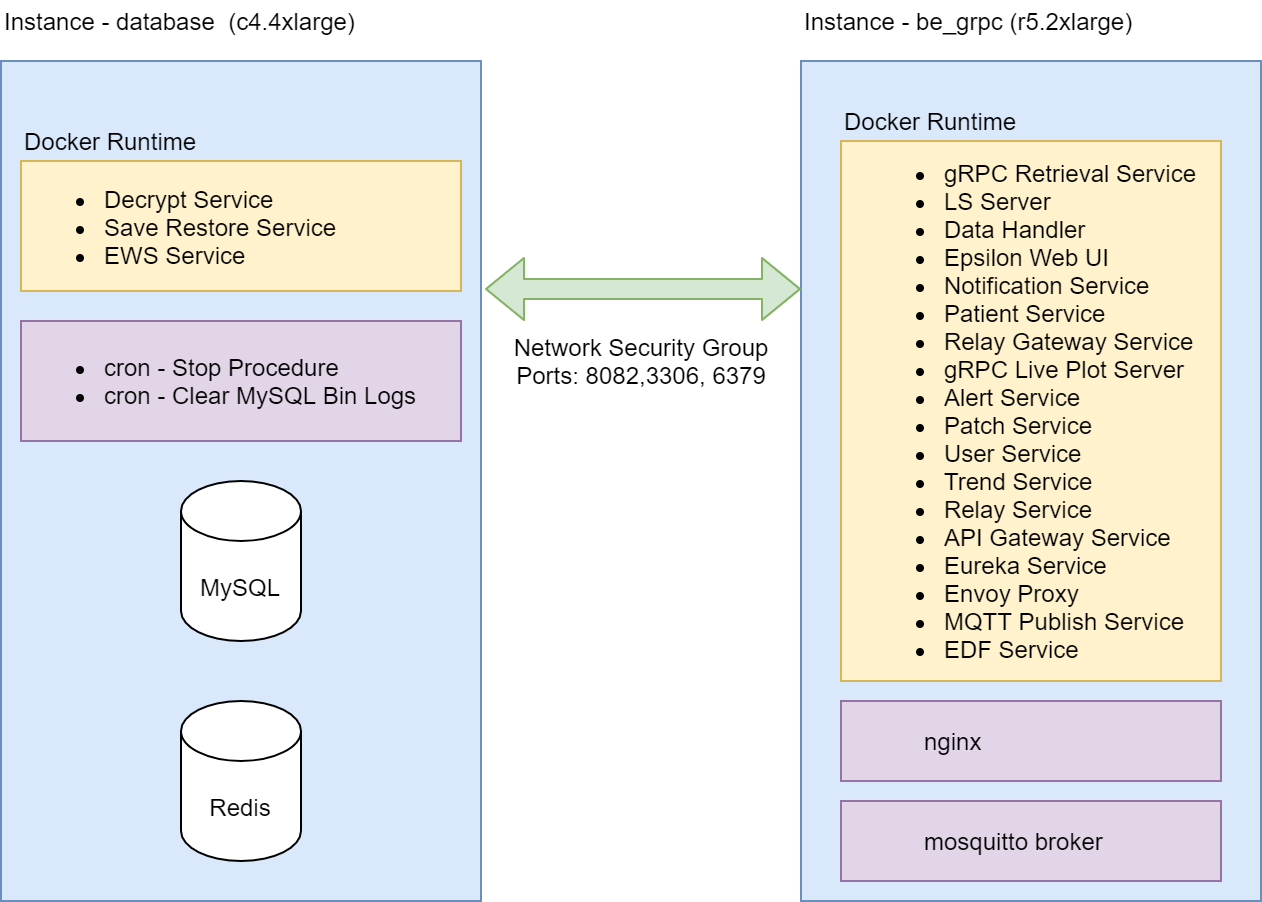

The diagram above was exported from draw.io. Its source (the exported page's mxGraphModel, read from the mxfile embedded in the PNG):
<mxGraphModel dx="1550" dy="844" grid="1" gridSize="10" guides="1" tooltips="1" connect="1" arrows="1" fold="1" page="1" pageScale="1" pageWidth="1100" pageHeight="850" math="0" shadow="0">
  <root>
    <mxCell id="0" />
    <mxCell id="1" parent="0" />
    <mxCell id="1Cu3TFZ2n344lu6adVDM-2" value="" style="rounded=0;whiteSpace=wrap;html=1;fillColor=#dae8fc;strokeColor=#6c8ebf;" vertex="1" parent="1">
      <mxGeometry x="60" y="220" width="240" height="420" as="geometry" />
    </mxCell>
    <mxCell id="1Cu3TFZ2n344lu6adVDM-3" value="&lt;blockquote style=&quot;margin: 0 0 0 40px ; border: none ; padding: 0px&quot;&gt;&lt;br&gt;&lt;/blockquote&gt;" style="rounded=0;whiteSpace=wrap;html=1;align=left;fillColor=#dae8fc;strokeColor=#6c8ebf;" vertex="1" parent="1">
      <mxGeometry x="460" y="220" width="230" height="420" as="geometry" />
    </mxCell>
    <mxCell id="1Cu3TFZ2n344lu6adVDM-5" value="MySQL" style="shape=cylinder3;whiteSpace=wrap;html=1;boundedLbl=1;backgroundOutline=1;size=15;" vertex="1" parent="1">
      <mxGeometry x="150" y="430" width="60" height="80" as="geometry" />
    </mxCell>
    <mxCell id="1Cu3TFZ2n344lu6adVDM-6" value="Redis" style="shape=cylinder3;whiteSpace=wrap;html=1;boundedLbl=1;backgroundOutline=1;size=15;" vertex="1" parent="1">
      <mxGeometry x="150" y="540" width="60" height="80" as="geometry" />
    </mxCell>
    <mxCell id="1Cu3TFZ2n344lu6adVDM-9" value="&lt;blockquote style=&quot;margin: 0 0 0 40px ; border: none ; padding: 0px&quot;&gt;&lt;/blockquote&gt;&lt;ul&gt;&lt;li&gt;&lt;span&gt;Decrypt Service&lt;/span&gt;&lt;/li&gt;&lt;li&gt;&lt;span&gt;Save Restore Service&lt;/span&gt;&lt;/li&gt;&lt;li&gt;&lt;span&gt;EWS Service&lt;/span&gt;&lt;/li&gt;&lt;/ul&gt;&lt;blockquote style=&quot;margin: 0 0 0 40px ; border: none ; padding: 0px&quot;&gt;&lt;/blockquote&gt;" style="rounded=0;whiteSpace=wrap;html=1;align=left;fillColor=#fff2cc;strokeColor=#d6b656;" vertex="1" parent="1">
      <mxGeometry x="70" y="270" width="220" height="65" as="geometry" />
    </mxCell>
    <mxCell id="1Cu3TFZ2n344lu6adVDM-12" value="Instance - database&amp;nbsp; (c4.4xlarge)" style="text;html=1;strokeColor=none;fillColor=none;align=left;verticalAlign=middle;whiteSpace=wrap;rounded=0;" vertex="1" parent="1">
      <mxGeometry x="60" y="190" width="240" height="20" as="geometry" />
    </mxCell>
    <mxCell id="1Cu3TFZ2n344lu6adVDM-13" value="&lt;div&gt;&lt;div style=&quot;text-align: left&quot;&gt;&lt;ul&gt;&lt;li&gt;&lt;span&gt;gRPC Retrieval Service&lt;/span&gt;&lt;/li&gt;&lt;li&gt;&lt;span&gt;LS Server&lt;/span&gt;&lt;/li&gt;&lt;li&gt;&lt;span&gt;Data Handler&lt;/span&gt;&lt;/li&gt;&lt;li&gt;&lt;span&gt;Epsilon Web UI&lt;/span&gt;&lt;/li&gt;&lt;li&gt;&lt;span&gt;Notification Service&lt;/span&gt;&lt;/li&gt;&lt;li&gt;&lt;span&gt;Patient Service&lt;/span&gt;&lt;/li&gt;&lt;li&gt;&lt;span&gt;Relay Gateway Service&lt;/span&gt;&lt;/li&gt;&lt;li&gt;&lt;span&gt;gRPC Live Plot Server&lt;/span&gt;&lt;/li&gt;&lt;li&gt;&lt;span&gt;Alert Service&lt;/span&gt;&lt;/li&gt;&lt;li&gt;&lt;span&gt;Patch Service&lt;/span&gt;&lt;/li&gt;&lt;li&gt;&lt;span&gt;User Service&lt;/span&gt;&lt;/li&gt;&lt;li&gt;&lt;span&gt;Trend Service&lt;/span&gt;&lt;/li&gt;&lt;li&gt;&lt;span&gt;Relay Service&lt;/span&gt;&lt;/li&gt;&lt;li&gt;&lt;span&gt;API Gateway Service&lt;/span&gt;&lt;/li&gt;&lt;li&gt;&lt;span&gt;Eureka Service&lt;/span&gt;&lt;/li&gt;&lt;li&gt;&lt;span&gt;Envoy Proxy&lt;/span&gt;&lt;/li&gt;&lt;li&gt;&lt;span&gt;MQTT Publish Service&lt;/span&gt;&lt;/li&gt;&lt;li&gt;&lt;span&gt;EDF Service&lt;/span&gt;&lt;/li&gt;&lt;/ul&gt;&lt;/div&gt;&lt;/div&gt;" style="rounded=0;whiteSpace=wrap;html=1;fillColor=#fff2cc;strokeColor=#d6b656;" vertex="1" parent="1">
      <mxGeometry x="480" y="260" width="190" height="270" as="geometry" />
    </mxCell>
    <mxCell id="1Cu3TFZ2n344lu6adVDM-15" value="&lt;blockquote style=&quot;margin: 0 0 0 40px ; border: none ; padding: 0px&quot;&gt;nginx&lt;/blockquote&gt;" style="rounded=0;whiteSpace=wrap;html=1;align=left;fillColor=#e1d5e7;strokeColor=#9673a6;" vertex="1" parent="1">
      <mxGeometry x="480" y="540" width="190" height="40" as="geometry" />
    </mxCell>
    <mxCell id="1Cu3TFZ2n344lu6adVDM-19" value="Docker Runtime" style="text;html=1;strokeColor=none;fillColor=none;align=left;verticalAlign=middle;whiteSpace=wrap;rounded=0;" vertex="1" parent="1">
      <mxGeometry x="70" y="250" width="170" height="20" as="geometry" />
    </mxCell>
    <mxCell id="1Cu3TFZ2n344lu6adVDM-20" value="Docker Runtime" style="text;html=1;strokeColor=none;fillColor=none;align=left;verticalAlign=middle;whiteSpace=wrap;rounded=0;" vertex="1" parent="1">
      <mxGeometry x="480" y="240" width="170" height="20" as="geometry" />
    </mxCell>
    <mxCell id="1Cu3TFZ2n344lu6adVDM-21" value="Instance - be_grpc (r5.2xlarge)" style="text;html=1;strokeColor=none;fillColor=none;align=left;verticalAlign=middle;whiteSpace=wrap;rounded=0;" vertex="1" parent="1">
      <mxGeometry x="460" y="190" width="230" height="20" as="geometry" />
    </mxCell>
    <mxCell id="1Cu3TFZ2n344lu6adVDM-22" value="&lt;blockquote style=&quot;margin: 0 0 0 40px ; border: none ; padding: 0px&quot;&gt;mosquitto broker&lt;/blockquote&gt;" style="rounded=0;whiteSpace=wrap;html=1;align=left;fillColor=#e1d5e7;strokeColor=#9673a6;" vertex="1" parent="1">
      <mxGeometry x="480" y="590" width="190" height="40" as="geometry" />
    </mxCell>
    <mxCell id="1Cu3TFZ2n344lu6adVDM-23" value="&lt;blockquote style=&quot;margin: 0 0 0 40px ; border: none ; padding: 0px&quot;&gt;&lt;/blockquote&gt;&lt;ul&gt;&lt;li&gt;&lt;span&gt;cron - Stop Procedure&lt;/span&gt;&lt;/li&gt;&lt;li&gt;cron - Clear MySQL Bin Logs&lt;/li&gt;&lt;/ul&gt;" style="rounded=0;whiteSpace=wrap;html=1;align=left;fillColor=#e1d5e7;strokeColor=#9673a6;" vertex="1" parent="1">
      <mxGeometry x="70" y="350" width="220" height="60" as="geometry" />
    </mxCell>
    <mxCell id="1Cu3TFZ2n344lu6adVDM-24" value="" style="shape=flexArrow;endArrow=classic;startArrow=classic;html=1;fillColor=#d5e8d4;strokeColor=#82b366;" edge="1" parent="1">
      <mxGeometry width="100" height="100" relative="1" as="geometry">
        <mxPoint x="302" y="334" as="sourcePoint" />
        <mxPoint x="460" y="334" as="targetPoint" />
      </mxGeometry>
    </mxCell>
    <mxCell id="1Cu3TFZ2n344lu6adVDM-26" value="Network Security Group&lt;br&gt;Ports: 8082,3306, 6379" style="text;html=1;align=center;verticalAlign=middle;resizable=0;points=[];autosize=1;strokeColor=none;" vertex="1" parent="1">
      <mxGeometry x="310" y="355" width="140" height="30" as="geometry" />
    </mxCell>
  </root>
</mxGraphModel>